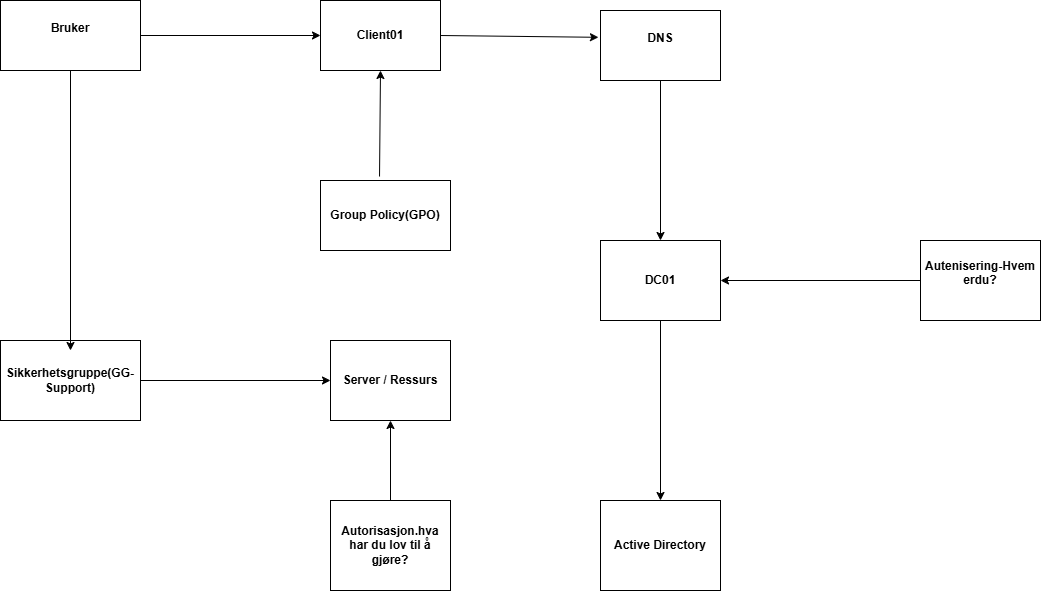

The diagram above was exported from draw.io. Its source (the exported page's mxGraphModel, read from the mxfile embedded in the PNG):
<mxGraphModel dx="1262" dy="676" grid="1" gridSize="10" guides="1" tooltips="1" connect="1" arrows="1" fold="1" page="1" pageScale="1" pageWidth="850" pageHeight="1100" math="0" shadow="0">
  <root>
    <mxCell id="0" />
    <mxCell id="1" parent="0" />
    <mxCell id="ranBjFm7foH6EGrHIa7J-1" parent="1" style="rounded=0;whiteSpace=wrap;html=1;" value="&lt;b&gt;Bruker&lt;/b&gt;&lt;div&gt;&lt;b&gt;&lt;br&gt;&lt;/b&gt;&lt;/div&gt;" vertex="1">
      <mxGeometry height="70" width="140" x="20" y="40" as="geometry" />
    </mxCell>
    <mxCell id="ranBjFm7foH6EGrHIa7J-2" parent="1" style="rounded=0;whiteSpace=wrap;html=1;" value="&lt;b&gt;Client01&lt;/b&gt;" vertex="1">
      <mxGeometry height="70" width="120" x="340" y="40" as="geometry" />
    </mxCell>
    <mxCell id="ranBjFm7foH6EGrHIa7J-6" edge="1" parent="1" source="ranBjFm7foH6EGrHIa7J-1" style="endArrow=classic;html=1;rounded=0;defaultLabelBackgroundColor=page;labelPadding=0 4;exitX=1;exitY=0.5;exitDx=0;exitDy=0;entryX=0;entryY=0.5;entryDx=0;entryDy=0;" target="ranBjFm7foH6EGrHIa7J-2" value="">
      <mxGeometry height="50" relative="1" width="50" as="geometry">
        <mxPoint x="400" y="610" as="sourcePoint" />
        <mxPoint x="450" y="560" as="targetPoint" />
      </mxGeometry>
    </mxCell>
    <mxCell id="ranBjFm7foH6EGrHIa7J-7" parent="1" style="rounded=0;whiteSpace=wrap;html=1;" value="&lt;b&gt;DNS&lt;/b&gt;&lt;div&gt;&lt;b&gt;&lt;br&gt;&lt;/b&gt;&lt;/div&gt;" vertex="1">
      <mxGeometry height="70" width="120" x="620" y="50" as="geometry" />
    </mxCell>
    <mxCell id="ranBjFm7foH6EGrHIa7J-8" edge="1" parent="1" source="ranBjFm7foH6EGrHIa7J-2" style="endArrow=classic;html=1;rounded=0;defaultLabelBackgroundColor=page;labelPadding=0 4;exitX=1;exitY=0.5;exitDx=0;exitDy=0;entryX=-0.017;entryY=0.383;entryDx=0;entryDy=0;entryPerimeter=0;" target="ranBjFm7foH6EGrHIa7J-7" value="">
      <mxGeometry height="50" relative="1" width="50" as="geometry">
        <mxPoint x="400" y="610" as="sourcePoint" />
        <mxPoint x="450" y="560" as="targetPoint" />
      </mxGeometry>
    </mxCell>
    <mxCell id="ranBjFm7foH6EGrHIa7J-10" parent="1" style="rounded=0;whiteSpace=wrap;html=1;" value="&lt;b&gt;DC01&lt;/b&gt;" vertex="1">
      <mxGeometry height="80" width="120" x="620" y="280" as="geometry" />
    </mxCell>
    <mxCell id="ranBjFm7foH6EGrHIa7J-11" edge="1" parent="1" source="ranBjFm7foH6EGrHIa7J-7" style="endArrow=classic;html=1;rounded=0;defaultLabelBackgroundColor=page;labelPadding=0 4;exitX=0.5;exitY=1;exitDx=0;exitDy=0;entryX=0.5;entryY=0;entryDx=0;entryDy=0;" target="ranBjFm7foH6EGrHIa7J-10" value="">
      <mxGeometry height="50" relative="1" width="50" as="geometry">
        <mxPoint x="400" y="610" as="sourcePoint" />
        <mxPoint x="450" y="560" as="targetPoint" />
      </mxGeometry>
    </mxCell>
    <mxCell id="ranBjFm7foH6EGrHIa7J-12" parent="1" style="rounded=0;whiteSpace=wrap;html=1;" value="&lt;b&gt;Active Directory&lt;/b&gt;" vertex="1">
      <mxGeometry height="90" width="120" x="620" y="540" as="geometry" />
    </mxCell>
    <mxCell id="ranBjFm7foH6EGrHIa7J-13" edge="1" parent="1" source="ranBjFm7foH6EGrHIa7J-10" style="endArrow=classic;html=1;rounded=0;defaultLabelBackgroundColor=page;labelPadding=0 4;exitX=0.5;exitY=1;exitDx=0;exitDy=0;entryX=0.5;entryY=0;entryDx=0;entryDy=0;" target="ranBjFm7foH6EGrHIa7J-12" value="">
      <mxGeometry height="50" relative="1" width="50" as="geometry">
        <mxPoint x="400" y="610" as="sourcePoint" />
        <mxPoint x="450" y="560" as="targetPoint" />
      </mxGeometry>
    </mxCell>
    <mxCell id="ranBjFm7foH6EGrHIa7J-14" parent="1" style="rounded=0;whiteSpace=wrap;html=1;" value="&lt;b&gt;Sikkerhetsgruppe(GG-Support)&lt;/b&gt;" vertex="1">
      <mxGeometry height="80" width="140" x="20" y="380" as="geometry" />
    </mxCell>
    <mxCell id="ranBjFm7foH6EGrHIa7J-15" edge="1" parent="1" source="ranBjFm7foH6EGrHIa7J-1" style="endArrow=classic;html=1;rounded=0;defaultLabelBackgroundColor=page;labelPadding=0 4;exitX=0.5;exitY=1;exitDx=0;exitDy=0;entryX=0.5;entryY=0.125;entryDx=0;entryDy=0;entryPerimeter=0;" target="ranBjFm7foH6EGrHIa7J-14" value="">
      <mxGeometry height="50" relative="1" width="50" as="geometry">
        <mxPoint x="80" y="110" as="sourcePoint" />
        <mxPoint x="445" y="550" as="targetPoint" />
      </mxGeometry>
    </mxCell>
    <mxCell id="ranBjFm7foH6EGrHIa7J-16" parent="1" style="rounded=0;whiteSpace=wrap;html=1;" value="&lt;b&gt;Server / Ressurs&lt;/b&gt;" vertex="1">
      <mxGeometry height="80" width="120" x="350" y="380" as="geometry" />
    </mxCell>
    <mxCell id="ranBjFm7foH6EGrHIa7J-17" edge="1" parent="1" source="ranBjFm7foH6EGrHIa7J-14" style="endArrow=classic;html=1;rounded=0;defaultLabelBackgroundColor=page;labelPadding=0 4;exitX=1;exitY=0.5;exitDx=0;exitDy=0;" target="ranBjFm7foH6EGrHIa7J-16" value="">
      <mxGeometry height="50" relative="1" width="50" as="geometry">
        <mxPoint x="400" y="600" as="sourcePoint" />
        <mxPoint x="450" y="550" as="targetPoint" />
      </mxGeometry>
    </mxCell>
    <mxCell id="ranBjFm7foH6EGrHIa7J-18" parent="1" style="rounded=0;whiteSpace=wrap;html=1;" value="&lt;b&gt;Group Policy(GPO)&lt;/b&gt;" vertex="1">
      <mxGeometry height="70" width="130" x="340" y="220" as="geometry" />
    </mxCell>
    <mxCell id="ranBjFm7foH6EGrHIa7J-19" edge="1" parent="1" source="ranBjFm7foH6EGrHIa7J-18" style="endArrow=classic;html=1;rounded=0;defaultLabelBackgroundColor=page;labelPadding=0 4;exitX=0.454;exitY=-0.057;exitDx=0;exitDy=0;entryX=0.5;entryY=1;entryDx=0;entryDy=0;exitPerimeter=0;" target="ranBjFm7foH6EGrHIa7J-2" value="">
      <mxGeometry height="50" relative="1" width="50" as="geometry">
        <mxPoint x="400" y="600" as="sourcePoint" />
        <mxPoint x="450" y="550" as="targetPoint" />
      </mxGeometry>
    </mxCell>
    <mxCell id="DcQLJNbhIEYsMARtMUZ0-1" parent="1" style="rounded=0;whiteSpace=wrap;html=1;" value="&lt;b&gt;Autenisering-Hvem erdu?&lt;/b&gt;&lt;div&gt;&lt;b&gt;&lt;br&gt;&lt;/b&gt;&lt;/div&gt;" vertex="1">
      <mxGeometry height="80" width="120" x="940" y="280" as="geometry" />
    </mxCell>
    <mxCell id="DcQLJNbhIEYsMARtMUZ0-2" parent="1" style="rounded=0;whiteSpace=wrap;html=1;" value="&lt;b&gt;Autorisasjon.hva har du lov til å gjøre?&lt;/b&gt;" vertex="1">
      <mxGeometry height="90" width="120" x="350" y="540" as="geometry" />
    </mxCell>
    <mxCell id="DcQLJNbhIEYsMARtMUZ0-3" edge="1" parent="1" source="DcQLJNbhIEYsMARtMUZ0-1" style="endArrow=classic;html=1;rounded=0;defaultLabelBackgroundColor=page;labelPadding=0 4;exitX=0;exitY=0.5;exitDx=0;exitDy=0;entryX=1;entryY=0.5;entryDx=0;entryDy=0;" target="ranBjFm7foH6EGrHIa7J-10" value="">
      <mxGeometry height="50" relative="1" width="50" as="geometry">
        <mxPoint x="400" y="590" as="sourcePoint" />
        <mxPoint x="450" y="540" as="targetPoint" />
      </mxGeometry>
    </mxCell>
    <mxCell id="DcQLJNbhIEYsMARtMUZ0-4" edge="1" parent="1" source="DcQLJNbhIEYsMARtMUZ0-2" style="endArrow=classic;html=1;rounded=0;defaultLabelBackgroundColor=page;labelPadding=0 4;exitX=0.5;exitY=0;exitDx=0;exitDy=0;entryX=0.5;entryY=1;entryDx=0;entryDy=0;" target="ranBjFm7foH6EGrHIa7J-16" value="">
      <mxGeometry height="50" relative="1" width="50" as="geometry">
        <mxPoint x="400" y="590" as="sourcePoint" />
        <mxPoint x="450" y="540" as="targetPoint" />
      </mxGeometry>
    </mxCell>
  </root>
</mxGraphModel>